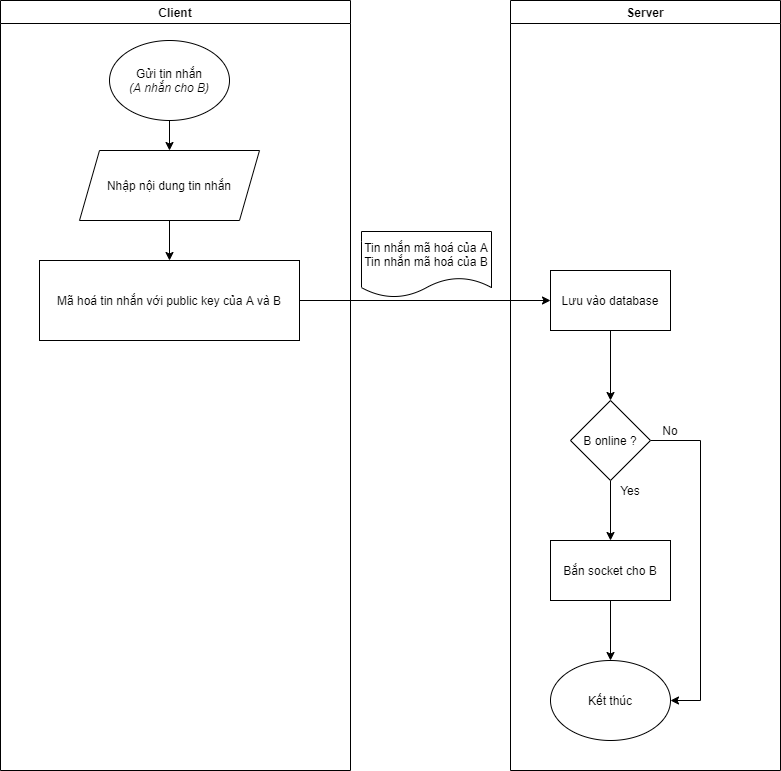

The diagram above was exported from draw.io. Its source (the exported page's mxGraphModel, read from the mxfile embedded in the PNG):
<mxGraphModel dx="1422" dy="705" grid="1" gridSize="10" guides="1" tooltips="1" connect="1" arrows="1" fold="1" page="1" pageScale="1" pageWidth="850" pageHeight="1100" math="0" shadow="0">
  <root>
    <mxCell id="0" />
    <mxCell id="1" parent="0" />
    <mxCell id="z8_tOIOjsYIfqKJJ4Je6-5" value="Client" style="swimlane;" parent="1" vertex="1">
      <mxGeometry x="60" y="30" width="350" height="770" as="geometry" />
    </mxCell>
    <mxCell id="z8_tOIOjsYIfqKJJ4Je6-48" style="edgeStyle=orthogonalEdgeStyle;rounded=0;orthogonalLoop=1;jettySize=auto;html=1;" parent="z8_tOIOjsYIfqKJJ4Je6-5" source="z8_tOIOjsYIfqKJJ4Je6-7" target="z8_tOIOjsYIfqKJJ4Je6-32" edge="1">
      <mxGeometry relative="1" as="geometry" />
    </mxCell>
    <mxCell id="z8_tOIOjsYIfqKJJ4Je6-7" value="Gửi tin nhắn&lt;br&gt;&lt;i&gt;(A nhắn cho B)&lt;/i&gt;" style="ellipse;whiteSpace=wrap;html=1;" parent="z8_tOIOjsYIfqKJJ4Je6-5" vertex="1">
      <mxGeometry x="109" y="40" width="120" height="80" as="geometry" />
    </mxCell>
    <mxCell id="z8_tOIOjsYIfqKJJ4Je6-49" style="edgeStyle=orthogonalEdgeStyle;rounded=0;orthogonalLoop=1;jettySize=auto;html=1;" parent="z8_tOIOjsYIfqKJJ4Je6-5" source="z8_tOIOjsYIfqKJJ4Je6-32" target="z8_tOIOjsYIfqKJJ4Je6-38" edge="1">
      <mxGeometry relative="1" as="geometry" />
    </mxCell>
    <mxCell id="z8_tOIOjsYIfqKJJ4Je6-32" value="Nhập nội dung tin nhắn" style="shape=parallelogram;perimeter=parallelogramPerimeter;whiteSpace=wrap;html=1;fixedSize=1;" parent="z8_tOIOjsYIfqKJJ4Je6-5" vertex="1">
      <mxGeometry x="79" y="150" width="180" height="70" as="geometry" />
    </mxCell>
    <mxCell id="z8_tOIOjsYIfqKJJ4Je6-38" value="&lt;span&gt;Mã hoá tin nhắn với public key của A và B&lt;/span&gt;" style="rounded=0;whiteSpace=wrap;html=1;" parent="z8_tOIOjsYIfqKJJ4Je6-5" vertex="1">
      <mxGeometry x="39" y="260" width="260" height="80" as="geometry" />
    </mxCell>
    <mxCell id="z8_tOIOjsYIfqKJJ4Je6-6" value="Server" style="swimlane;startSize=23;" parent="1" vertex="1">
      <mxGeometry x="570" y="30" width="270" height="770" as="geometry">
        <mxRectangle x="560" y="30" width="70" height="23" as="alternateBounds" />
      </mxGeometry>
    </mxCell>
    <mxCell id="z8_tOIOjsYIfqKJJ4Je6-40" value="&lt;span&gt;Bắn socket cho B&lt;/span&gt;" style="rounded=0;whiteSpace=wrap;html=1;" parent="z8_tOIOjsYIfqKJJ4Je6-6" vertex="1">
      <mxGeometry x="40" y="540" width="120" height="60" as="geometry" />
    </mxCell>
    <mxCell id="uQNw9exH_7Ry5RbUp6Ua-4" style="edgeStyle=orthogonalEdgeStyle;rounded=0;orthogonalLoop=1;jettySize=auto;html=1;" edge="1" parent="z8_tOIOjsYIfqKJJ4Je6-6" source="uQNw9exH_7Ry5RbUp6Ua-2" target="uQNw9exH_7Ry5RbUp6Ua-7">
      <mxGeometry relative="1" as="geometry" />
    </mxCell>
    <mxCell id="uQNw9exH_7Ry5RbUp6Ua-2" value="&lt;span&gt;Lưu vào database&lt;/span&gt;" style="rounded=0;whiteSpace=wrap;html=1;" vertex="1" parent="z8_tOIOjsYIfqKJJ4Je6-6">
      <mxGeometry x="40" y="270" width="120" height="60" as="geometry" />
    </mxCell>
    <mxCell id="z8_tOIOjsYIfqKJJ4Je6-45" value="Kết thúc" style="ellipse;whiteSpace=wrap;html=1;" parent="z8_tOIOjsYIfqKJJ4Je6-6" vertex="1">
      <mxGeometry x="40" y="660" width="120" height="80" as="geometry" />
    </mxCell>
    <mxCell id="uQNw9exH_7Ry5RbUp6Ua-5" style="edgeStyle=orthogonalEdgeStyle;rounded=0;orthogonalLoop=1;jettySize=auto;html=1;entryX=0.5;entryY=0;entryDx=0;entryDy=0;" edge="1" parent="z8_tOIOjsYIfqKJJ4Je6-6" source="z8_tOIOjsYIfqKJJ4Je6-40" target="z8_tOIOjsYIfqKJJ4Je6-45">
      <mxGeometry relative="1" as="geometry" />
    </mxCell>
    <mxCell id="uQNw9exH_7Ry5RbUp6Ua-8" style="edgeStyle=orthogonalEdgeStyle;rounded=0;orthogonalLoop=1;jettySize=auto;html=1;" edge="1" parent="z8_tOIOjsYIfqKJJ4Je6-6" source="uQNw9exH_7Ry5RbUp6Ua-7" target="z8_tOIOjsYIfqKJJ4Je6-40">
      <mxGeometry relative="1" as="geometry" />
    </mxCell>
    <mxCell id="uQNw9exH_7Ry5RbUp6Ua-9" style="edgeStyle=orthogonalEdgeStyle;rounded=0;orthogonalLoop=1;jettySize=auto;html=1;entryX=1;entryY=0.5;entryDx=0;entryDy=0;" edge="1" parent="z8_tOIOjsYIfqKJJ4Je6-6" source="uQNw9exH_7Ry5RbUp6Ua-7" target="z8_tOIOjsYIfqKJJ4Je6-45">
      <mxGeometry relative="1" as="geometry">
        <Array as="points">
          <mxPoint x="190" y="440" />
          <mxPoint x="190" y="700" />
        </Array>
      </mxGeometry>
    </mxCell>
    <mxCell id="uQNw9exH_7Ry5RbUp6Ua-7" value="B online ?" style="rhombus;whiteSpace=wrap;html=1;fillColor=#ffffff;gradientColor=none;" vertex="1" parent="z8_tOIOjsYIfqKJJ4Je6-6">
      <mxGeometry x="60" y="400" width="80" height="80" as="geometry" />
    </mxCell>
    <mxCell id="uQNw9exH_7Ry5RbUp6Ua-13" value="No" style="text;html=1;strokeColor=none;fillColor=none;align=center;verticalAlign=middle;whiteSpace=wrap;rounded=0;" vertex="1" parent="z8_tOIOjsYIfqKJJ4Je6-6">
      <mxGeometry x="140" y="420" width="40" height="20" as="geometry" />
    </mxCell>
    <mxCell id="z8_tOIOjsYIfqKJJ4Je6-37" value="Tin nhắn mã hoá của A&lt;br&gt;Tin nhắn mã hoá của B" style="shape=document;whiteSpace=wrap;html=1;boundedLbl=1;" parent="1" vertex="1">
      <mxGeometry x="421" y="261" width="130" height="66" as="geometry" />
    </mxCell>
    <mxCell id="z8_tOIOjsYIfqKJJ4Je6-42" style="edgeStyle=orthogonalEdgeStyle;rounded=0;orthogonalLoop=1;jettySize=auto;html=1;entryX=0;entryY=0.5;entryDx=0;entryDy=0;" parent="1" source="z8_tOIOjsYIfqKJJ4Je6-38" target="uQNw9exH_7Ry5RbUp6Ua-2" edge="1">
      <mxGeometry relative="1" as="geometry">
        <mxPoint x="589" y="370" as="targetPoint" />
      </mxGeometry>
    </mxCell>
    <mxCell id="uQNw9exH_7Ry5RbUp6Ua-11" value="Yes" style="text;html=1;strokeColor=none;fillColor=none;align=center;verticalAlign=middle;whiteSpace=wrap;rounded=0;" vertex="1" parent="1">
      <mxGeometry x="670" y="510" width="40" height="20" as="geometry" />
    </mxCell>
  </root>
</mxGraphModel>